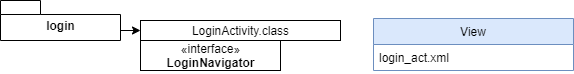

The diagram above was exported from draw.io. Its source (the exported page's mxGraphModel, read from the mxfile embedded in the PNG):
<mxGraphModel dx="1422" dy="822" grid="1" gridSize="10" guides="1" tooltips="1" connect="1" arrows="1" fold="1" page="1" pageScale="1" pageWidth="413" pageHeight="583" math="0" shadow="0">
  <root>
    <mxCell id="0" />
    <mxCell id="1" parent="0" />
    <mxCell id="yw8uM0wuOOgshPL_3fXK-1" value="View" style="swimlane;fontStyle=0;childLayout=stackLayout;horizontal=1;startSize=26;fillColor=#dae8fc;horizontalStack=0;resizeParent=1;resizeParentMax=0;resizeLast=0;collapsible=1;marginBottom=0;strokeColor=#6c8ebf;" vertex="1" parent="1">
      <mxGeometry x="413" y="58" width="200" height="52" as="geometry" />
    </mxCell>
    <mxCell id="yw8uM0wuOOgshPL_3fXK-2" value="login_act.xml" style="text;strokeColor=none;fillColor=none;align=left;verticalAlign=top;spacingLeft=4;spacingRight=4;overflow=hidden;rotatable=0;points=[[0,0.5],[1,0.5]];portConstraint=eastwest;" vertex="1" parent="yw8uM0wuOOgshPL_3fXK-1">
      <mxGeometry y="26" width="200" height="26" as="geometry" />
    </mxCell>
    <mxCell id="yw8uM0wuOOgshPL_3fXK-5" style="edgeStyle=orthogonalEdgeStyle;rounded=0;orthogonalLoop=1;jettySize=auto;html=1;exitX=0;exitY=0;exitDx=120;exitDy=27;exitPerimeter=0;entryX=0;entryY=0.5;entryDx=0;entryDy=0;" edge="1" parent="1" source="yw8uM0wuOOgshPL_3fXK-6" target="yw8uM0wuOOgshPL_3fXK-7">
      <mxGeometry relative="1" as="geometry">
        <Array as="points">
          <mxPoint x="160" y="70" />
        </Array>
      </mxGeometry>
    </mxCell>
    <mxCell id="yw8uM0wuOOgshPL_3fXK-6" value="login" style="shape=folder;fontStyle=1;spacingTop=10;tabWidth=40;tabHeight=14;tabPosition=left;html=1;" vertex="1" parent="1">
      <mxGeometry x="40" y="40" width="120" height="40" as="geometry" />
    </mxCell>
    <mxCell id="yw8uM0wuOOgshPL_3fXK-7" value="LoginActivity.class" style="html=1;" vertex="1" parent="1">
      <mxGeometry x="180" y="60" width="200" height="20" as="geometry" />
    </mxCell>
    <mxCell id="yw8uM0wuOOgshPL_3fXK-8" value="«interface»&lt;br&gt;&lt;b&gt;LoginNavigator&lt;/b&gt;" style="html=1;" vertex="1" parent="1">
      <mxGeometry x="180" y="80" width="140" height="30" as="geometry" />
    </mxCell>
  </root>
</mxGraphModel>